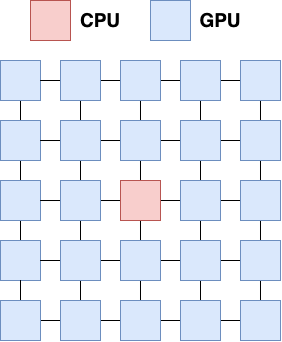

The diagram above was exported from draw.io. Its source (the exported page's mxGraphModel, read from the mxfile embedded in the PNG):
<mxGraphModel dx="922" dy="831" grid="1" gridSize="10" guides="1" tooltips="1" connect="1" arrows="1" fold="1" page="1" pageScale="1" pageWidth="850" pageHeight="1100" math="0" shadow="0">
  <root>
    <mxCell id="0" />
    <mxCell id="1" parent="0" />
    <mxCell id="vImw4YbvIdDQMRLV24Ui-32" style="edgeStyle=orthogonalEdgeStyle;rounded=0;orthogonalLoop=1;jettySize=auto;html=1;fontSize=19;endArrow=none;endFill=0;" edge="1" parent="1" source="vImw4YbvIdDQMRLV24Ui-1" target="vImw4YbvIdDQMRLV24Ui-6">
      <mxGeometry relative="1" as="geometry" />
    </mxCell>
    <mxCell id="vImw4YbvIdDQMRLV24Ui-1" value="" style="rounded=0;whiteSpace=wrap;html=1;fillColor=#dae8fc;strokeColor=#6c8ebf;" vertex="1" parent="1">
      <mxGeometry x="120" y="240" width="40" height="40" as="geometry" />
    </mxCell>
    <mxCell id="vImw4YbvIdDQMRLV24Ui-42" value="" style="edgeStyle=orthogonalEdgeStyle;rounded=0;orthogonalLoop=1;jettySize=auto;html=1;fontSize=19;endArrow=none;endFill=0;" edge="1" parent="1" source="vImw4YbvIdDQMRLV24Ui-2" target="vImw4YbvIdDQMRLV24Ui-1">
      <mxGeometry relative="1" as="geometry" />
    </mxCell>
    <mxCell id="vImw4YbvIdDQMRLV24Ui-43" value="" style="edgeStyle=orthogonalEdgeStyle;rounded=0;orthogonalLoop=1;jettySize=auto;html=1;fontSize=19;endArrow=none;endFill=0;" edge="1" parent="1" source="vImw4YbvIdDQMRLV24Ui-2" target="vImw4YbvIdDQMRLV24Ui-12">
      <mxGeometry relative="1" as="geometry" />
    </mxCell>
    <mxCell id="vImw4YbvIdDQMRLV24Ui-57" style="edgeStyle=orthogonalEdgeStyle;rounded=0;orthogonalLoop=1;jettySize=auto;html=1;entryX=0;entryY=0.5;entryDx=0;entryDy=0;fontSize=19;endArrow=none;endFill=0;" edge="1" parent="1" source="vImw4YbvIdDQMRLV24Ui-2" target="vImw4YbvIdDQMRLV24Ui-3">
      <mxGeometry relative="1" as="geometry" />
    </mxCell>
    <mxCell id="vImw4YbvIdDQMRLV24Ui-2" value="" style="rounded=0;whiteSpace=wrap;html=1;fillColor=#dae8fc;strokeColor=#6c8ebf;" vertex="1" parent="1">
      <mxGeometry x="180" y="240" width="40" height="40" as="geometry" />
    </mxCell>
    <mxCell id="vImw4YbvIdDQMRLV24Ui-46" value="" style="edgeStyle=orthogonalEdgeStyle;rounded=0;orthogonalLoop=1;jettySize=auto;html=1;fontSize=19;endArrow=none;endFill=0;" edge="1" parent="1" source="vImw4YbvIdDQMRLV24Ui-3" target="vImw4YbvIdDQMRLV24Ui-13">
      <mxGeometry relative="1" as="geometry" />
    </mxCell>
    <mxCell id="vImw4YbvIdDQMRLV24Ui-55" value="" style="edgeStyle=orthogonalEdgeStyle;rounded=0;orthogonalLoop=1;jettySize=auto;html=1;fontSize=19;endArrow=none;endFill=0;" edge="1" parent="1" source="vImw4YbvIdDQMRLV24Ui-3" target="vImw4YbvIdDQMRLV24Ui-5">
      <mxGeometry relative="1" as="geometry" />
    </mxCell>
    <mxCell id="vImw4YbvIdDQMRLV24Ui-3" value="" style="rounded=0;whiteSpace=wrap;html=1;fillColor=#dae8fc;strokeColor=#6c8ebf;" vertex="1" parent="1">
      <mxGeometry x="240" y="240" width="40" height="40" as="geometry" />
    </mxCell>
    <mxCell id="vImw4YbvIdDQMRLV24Ui-47" value="" style="edgeStyle=orthogonalEdgeStyle;rounded=0;orthogonalLoop=1;jettySize=auto;html=1;fontSize=19;endArrow=none;endFill=0;" edge="1" parent="1" source="vImw4YbvIdDQMRLV24Ui-4" target="vImw4YbvIdDQMRLV24Ui-14">
      <mxGeometry relative="1" as="geometry" />
    </mxCell>
    <mxCell id="vImw4YbvIdDQMRLV24Ui-4" value="" style="rounded=0;whiteSpace=wrap;html=1;fillColor=#dae8fc;strokeColor=#6c8ebf;" vertex="1" parent="1">
      <mxGeometry x="300" y="240" width="40" height="40" as="geometry" />
    </mxCell>
    <mxCell id="vImw4YbvIdDQMRLV24Ui-49" value="" style="edgeStyle=orthogonalEdgeStyle;rounded=0;orthogonalLoop=1;jettySize=auto;html=1;fontSize=19;endArrow=none;endFill=0;" edge="1" parent="1" source="vImw4YbvIdDQMRLV24Ui-5" target="vImw4YbvIdDQMRLV24Ui-15">
      <mxGeometry relative="1" as="geometry" />
    </mxCell>
    <mxCell id="vImw4YbvIdDQMRLV24Ui-5" value="" style="rounded=0;whiteSpace=wrap;html=1;fillColor=#dae8fc;strokeColor=#6c8ebf;" vertex="1" parent="1">
      <mxGeometry x="360" y="240" width="40" height="40" as="geometry" />
    </mxCell>
    <mxCell id="vImw4YbvIdDQMRLV24Ui-33" style="edgeStyle=orthogonalEdgeStyle;rounded=0;orthogonalLoop=1;jettySize=auto;html=1;fontSize=19;endArrow=none;endFill=0;" edge="1" parent="1" source="vImw4YbvIdDQMRLV24Ui-6" target="vImw4YbvIdDQMRLV24Ui-11">
      <mxGeometry relative="1" as="geometry" />
    </mxCell>
    <mxCell id="vImw4YbvIdDQMRLV24Ui-6" value="" style="rounded=0;whiteSpace=wrap;html=1;fillColor=#dae8fc;strokeColor=#6c8ebf;" vertex="1" parent="1">
      <mxGeometry x="120" y="300" width="40" height="40" as="geometry" />
    </mxCell>
    <mxCell id="vImw4YbvIdDQMRLV24Ui-41" value="" style="edgeStyle=orthogonalEdgeStyle;rounded=0;orthogonalLoop=1;jettySize=auto;html=1;fontSize=19;endArrow=none;endFill=0;" edge="1" parent="1" source="vImw4YbvIdDQMRLV24Ui-7" target="vImw4YbvIdDQMRLV24Ui-6">
      <mxGeometry relative="1" as="geometry" />
    </mxCell>
    <mxCell id="vImw4YbvIdDQMRLV24Ui-58" style="edgeStyle=orthogonalEdgeStyle;rounded=0;orthogonalLoop=1;jettySize=auto;html=1;fontSize=19;endArrow=none;endFill=0;" edge="1" parent="1" source="vImw4YbvIdDQMRLV24Ui-7" target="vImw4YbvIdDQMRLV24Ui-8">
      <mxGeometry relative="1" as="geometry" />
    </mxCell>
    <mxCell id="vImw4YbvIdDQMRLV24Ui-7" value="" style="rounded=0;whiteSpace=wrap;html=1;fillColor=#dae8fc;strokeColor=#6c8ebf;" vertex="1" parent="1">
      <mxGeometry x="180" y="300" width="40" height="40" as="geometry" />
    </mxCell>
    <mxCell id="vImw4YbvIdDQMRLV24Ui-54" value="" style="edgeStyle=orthogonalEdgeStyle;rounded=0;orthogonalLoop=1;jettySize=auto;html=1;fontSize=19;endArrow=none;endFill=0;" edge="1" parent="1" source="vImw4YbvIdDQMRLV24Ui-8" target="vImw4YbvIdDQMRLV24Ui-10">
      <mxGeometry relative="1" as="geometry" />
    </mxCell>
    <mxCell id="vImw4YbvIdDQMRLV24Ui-8" value="" style="rounded=0;whiteSpace=wrap;html=1;fillColor=#dae8fc;strokeColor=#6c8ebf;" vertex="1" parent="1">
      <mxGeometry x="240" y="300" width="40" height="40" as="geometry" />
    </mxCell>
    <mxCell id="vImw4YbvIdDQMRLV24Ui-9" value="" style="rounded=0;whiteSpace=wrap;html=1;fillColor=#dae8fc;strokeColor=#6c8ebf;" vertex="1" parent="1">
      <mxGeometry x="300" y="300" width="40" height="40" as="geometry" />
    </mxCell>
    <mxCell id="vImw4YbvIdDQMRLV24Ui-10" value="" style="rounded=0;whiteSpace=wrap;html=1;fillColor=#dae8fc;strokeColor=#6c8ebf;" vertex="1" parent="1">
      <mxGeometry x="360" y="300" width="40" height="40" as="geometry" />
    </mxCell>
    <mxCell id="vImw4YbvIdDQMRLV24Ui-34" style="edgeStyle=orthogonalEdgeStyle;rounded=0;orthogonalLoop=1;jettySize=auto;html=1;fontSize=19;endArrow=none;endFill=0;" edge="1" parent="1" source="vImw4YbvIdDQMRLV24Ui-11" target="vImw4YbvIdDQMRLV24Ui-16">
      <mxGeometry relative="1" as="geometry" />
    </mxCell>
    <mxCell id="vImw4YbvIdDQMRLV24Ui-11" value="" style="rounded=0;whiteSpace=wrap;html=1;fillColor=#dae8fc;strokeColor=#6c8ebf;" vertex="1" parent="1">
      <mxGeometry x="120" y="360" width="40" height="40" as="geometry" />
    </mxCell>
    <mxCell id="vImw4YbvIdDQMRLV24Ui-40" value="" style="edgeStyle=orthogonalEdgeStyle;rounded=0;orthogonalLoop=1;jettySize=auto;html=1;fontSize=19;endArrow=none;endFill=0;" edge="1" parent="1" source="vImw4YbvIdDQMRLV24Ui-12" target="vImw4YbvIdDQMRLV24Ui-11">
      <mxGeometry relative="1" as="geometry" />
    </mxCell>
    <mxCell id="vImw4YbvIdDQMRLV24Ui-44" value="" style="edgeStyle=orthogonalEdgeStyle;rounded=0;orthogonalLoop=1;jettySize=auto;html=1;fontSize=19;endArrow=none;endFill=0;" edge="1" parent="1" source="vImw4YbvIdDQMRLV24Ui-12" target="vImw4YbvIdDQMRLV24Ui-22">
      <mxGeometry relative="1" as="geometry" />
    </mxCell>
    <mxCell id="vImw4YbvIdDQMRLV24Ui-59" style="edgeStyle=orthogonalEdgeStyle;rounded=0;orthogonalLoop=1;jettySize=auto;html=1;entryX=0;entryY=0.5;entryDx=0;entryDy=0;fontSize=19;endArrow=none;endFill=0;" edge="1" parent="1" source="vImw4YbvIdDQMRLV24Ui-12" target="vImw4YbvIdDQMRLV24Ui-13">
      <mxGeometry relative="1" as="geometry" />
    </mxCell>
    <mxCell id="vImw4YbvIdDQMRLV24Ui-12" value="" style="rounded=0;whiteSpace=wrap;html=1;fillColor=#dae8fc;strokeColor=#6c8ebf;" vertex="1" parent="1">
      <mxGeometry x="180" y="360" width="40" height="40" as="geometry" />
    </mxCell>
    <mxCell id="vImw4YbvIdDQMRLV24Ui-45" value="" style="edgeStyle=orthogonalEdgeStyle;rounded=0;orthogonalLoop=1;jettySize=auto;html=1;fontSize=19;endArrow=none;endFill=0;" edge="1" parent="1" source="vImw4YbvIdDQMRLV24Ui-13" target="vImw4YbvIdDQMRLV24Ui-23">
      <mxGeometry relative="1" as="geometry" />
    </mxCell>
    <mxCell id="vImw4YbvIdDQMRLV24Ui-53" value="" style="edgeStyle=orthogonalEdgeStyle;rounded=0;orthogonalLoop=1;jettySize=auto;html=1;fontSize=19;endArrow=none;endFill=0;" edge="1" parent="1" source="vImw4YbvIdDQMRLV24Ui-13" target="vImw4YbvIdDQMRLV24Ui-15">
      <mxGeometry relative="1" as="geometry" />
    </mxCell>
    <mxCell id="vImw4YbvIdDQMRLV24Ui-13" value="" style="rounded=0;whiteSpace=wrap;html=1;fillColor=#f8cecc;strokeColor=#b85450;" vertex="1" parent="1">
      <mxGeometry x="240" y="360" width="40" height="40" as="geometry" />
    </mxCell>
    <mxCell id="vImw4YbvIdDQMRLV24Ui-48" value="" style="edgeStyle=orthogonalEdgeStyle;rounded=0;orthogonalLoop=1;jettySize=auto;html=1;fontSize=19;endArrow=none;endFill=0;" edge="1" parent="1" source="vImw4YbvIdDQMRLV24Ui-14" target="vImw4YbvIdDQMRLV24Ui-24">
      <mxGeometry relative="1" as="geometry" />
    </mxCell>
    <mxCell id="vImw4YbvIdDQMRLV24Ui-14" value="" style="rounded=0;whiteSpace=wrap;html=1;fillColor=#dae8fc;strokeColor=#6c8ebf;" vertex="1" parent="1">
      <mxGeometry x="300" y="360" width="40" height="40" as="geometry" />
    </mxCell>
    <mxCell id="vImw4YbvIdDQMRLV24Ui-50" value="" style="edgeStyle=orthogonalEdgeStyle;rounded=0;orthogonalLoop=1;jettySize=auto;html=1;fontSize=19;endArrow=none;endFill=0;" edge="1" parent="1" source="vImw4YbvIdDQMRLV24Ui-15" target="vImw4YbvIdDQMRLV24Ui-25">
      <mxGeometry relative="1" as="geometry" />
    </mxCell>
    <mxCell id="vImw4YbvIdDQMRLV24Ui-15" value="" style="rounded=0;whiteSpace=wrap;html=1;fillColor=#dae8fc;strokeColor=#6c8ebf;" vertex="1" parent="1">
      <mxGeometry x="360" y="360" width="40" height="40" as="geometry" />
    </mxCell>
    <mxCell id="vImw4YbvIdDQMRLV24Ui-16" value="" style="rounded=0;whiteSpace=wrap;html=1;fillColor=#dae8fc;strokeColor=#6c8ebf;" vertex="1" parent="1">
      <mxGeometry x="120" y="420" width="40" height="40" as="geometry" />
    </mxCell>
    <mxCell id="vImw4YbvIdDQMRLV24Ui-39" value="" style="edgeStyle=orthogonalEdgeStyle;rounded=0;orthogonalLoop=1;jettySize=auto;html=1;fontSize=19;endArrow=none;endFill=0;" edge="1" parent="1" source="vImw4YbvIdDQMRLV24Ui-17" target="vImw4YbvIdDQMRLV24Ui-16">
      <mxGeometry relative="1" as="geometry" />
    </mxCell>
    <mxCell id="vImw4YbvIdDQMRLV24Ui-60" style="edgeStyle=orthogonalEdgeStyle;rounded=0;orthogonalLoop=1;jettySize=auto;html=1;fontSize=19;endArrow=none;endFill=0;" edge="1" parent="1" source="vImw4YbvIdDQMRLV24Ui-17" target="vImw4YbvIdDQMRLV24Ui-18">
      <mxGeometry relative="1" as="geometry" />
    </mxCell>
    <mxCell id="vImw4YbvIdDQMRLV24Ui-17" value="" style="rounded=0;whiteSpace=wrap;html=1;fillColor=#dae8fc;strokeColor=#6c8ebf;" vertex="1" parent="1">
      <mxGeometry x="180" y="420" width="40" height="40" as="geometry" />
    </mxCell>
    <mxCell id="vImw4YbvIdDQMRLV24Ui-52" value="" style="edgeStyle=orthogonalEdgeStyle;rounded=0;orthogonalLoop=1;jettySize=auto;html=1;fontSize=19;endArrow=none;endFill=0;" edge="1" parent="1" source="vImw4YbvIdDQMRLV24Ui-18" target="vImw4YbvIdDQMRLV24Ui-20">
      <mxGeometry relative="1" as="geometry" />
    </mxCell>
    <mxCell id="vImw4YbvIdDQMRLV24Ui-18" value="" style="rounded=0;whiteSpace=wrap;html=1;fillColor=#dae8fc;strokeColor=#6c8ebf;" vertex="1" parent="1">
      <mxGeometry x="240" y="420" width="40" height="40" as="geometry" />
    </mxCell>
    <mxCell id="vImw4YbvIdDQMRLV24Ui-19" value="" style="rounded=0;whiteSpace=wrap;html=1;fillColor=#dae8fc;strokeColor=#6c8ebf;" vertex="1" parent="1">
      <mxGeometry x="300" y="420" width="40" height="40" as="geometry" />
    </mxCell>
    <mxCell id="vImw4YbvIdDQMRLV24Ui-20" value="" style="rounded=0;whiteSpace=wrap;html=1;fillColor=#dae8fc;strokeColor=#6c8ebf;" vertex="1" parent="1">
      <mxGeometry x="360" y="420" width="40" height="40" as="geometry" />
    </mxCell>
    <mxCell id="vImw4YbvIdDQMRLV24Ui-35" style="edgeStyle=orthogonalEdgeStyle;rounded=0;orthogonalLoop=1;jettySize=auto;html=1;fontSize=19;endArrow=none;endFill=0;" edge="1" parent="1" source="vImw4YbvIdDQMRLV24Ui-21" target="vImw4YbvIdDQMRLV24Ui-16">
      <mxGeometry relative="1" as="geometry" />
    </mxCell>
    <mxCell id="vImw4YbvIdDQMRLV24Ui-36" style="edgeStyle=orthogonalEdgeStyle;rounded=0;orthogonalLoop=1;jettySize=auto;html=1;fontSize=19;endArrow=none;endFill=0;" edge="1" parent="1" source="vImw4YbvIdDQMRLV24Ui-21" target="vImw4YbvIdDQMRLV24Ui-22">
      <mxGeometry relative="1" as="geometry" />
    </mxCell>
    <mxCell id="vImw4YbvIdDQMRLV24Ui-21" value="" style="rounded=0;whiteSpace=wrap;html=1;fillColor=#dae8fc;strokeColor=#6c8ebf;" vertex="1" parent="1">
      <mxGeometry x="120" y="480" width="40" height="40" as="geometry" />
    </mxCell>
    <mxCell id="vImw4YbvIdDQMRLV24Ui-61" style="edgeStyle=orthogonalEdgeStyle;rounded=0;orthogonalLoop=1;jettySize=auto;html=1;fontSize=19;endArrow=none;endFill=0;" edge="1" parent="1" source="vImw4YbvIdDQMRLV24Ui-22" target="vImw4YbvIdDQMRLV24Ui-23">
      <mxGeometry relative="1" as="geometry" />
    </mxCell>
    <mxCell id="vImw4YbvIdDQMRLV24Ui-22" value="" style="rounded=0;whiteSpace=wrap;html=1;fillColor=#dae8fc;strokeColor=#6c8ebf;" vertex="1" parent="1">
      <mxGeometry x="180" y="480" width="40" height="40" as="geometry" />
    </mxCell>
    <mxCell id="vImw4YbvIdDQMRLV24Ui-51" value="" style="edgeStyle=orthogonalEdgeStyle;rounded=0;orthogonalLoop=1;jettySize=auto;html=1;fontSize=19;endArrow=none;endFill=0;" edge="1" parent="1" source="vImw4YbvIdDQMRLV24Ui-23" target="vImw4YbvIdDQMRLV24Ui-25">
      <mxGeometry relative="1" as="geometry" />
    </mxCell>
    <mxCell id="vImw4YbvIdDQMRLV24Ui-23" value="" style="rounded=0;whiteSpace=wrap;html=1;fillColor=#dae8fc;strokeColor=#6c8ebf;" vertex="1" parent="1">
      <mxGeometry x="240" y="480" width="40" height="40" as="geometry" />
    </mxCell>
    <mxCell id="vImw4YbvIdDQMRLV24Ui-24" value="" style="rounded=0;whiteSpace=wrap;html=1;fillColor=#dae8fc;strokeColor=#6c8ebf;" vertex="1" parent="1">
      <mxGeometry x="300" y="480" width="40" height="40" as="geometry" />
    </mxCell>
    <mxCell id="vImw4YbvIdDQMRLV24Ui-25" value="" style="rounded=0;whiteSpace=wrap;html=1;fillColor=#dae8fc;strokeColor=#6c8ebf;" vertex="1" parent="1">
      <mxGeometry x="360" y="480" width="40" height="40" as="geometry" />
    </mxCell>
    <mxCell id="vImw4YbvIdDQMRLV24Ui-28" value="" style="rounded=0;whiteSpace=wrap;html=1;fillColor=#f8cecc;strokeColor=#b85450;" vertex="1" parent="1">
      <mxGeometry x="150" y="180" width="40" height="40" as="geometry" />
    </mxCell>
    <mxCell id="vImw4YbvIdDQMRLV24Ui-29" value="CPU" style="text;html=1;strokeColor=none;fillColor=none;align=center;verticalAlign=middle;whiteSpace=wrap;rounded=0;fontStyle=1;strokeWidth=5;fontSize=19;" vertex="1" parent="1">
      <mxGeometry x="190" y="185" width="60" height="30" as="geometry" />
    </mxCell>
    <mxCell id="vImw4YbvIdDQMRLV24Ui-31" value="GPU" style="text;html=1;strokeColor=none;fillColor=none;align=center;verticalAlign=middle;whiteSpace=wrap;rounded=0;fontStyle=1;strokeWidth=5;fontSize=19;" vertex="1" parent="1">
      <mxGeometry x="310" y="185" width="60" height="30" as="geometry" />
    </mxCell>
    <mxCell id="vImw4YbvIdDQMRLV24Ui-62" value="" style="rounded=0;whiteSpace=wrap;html=1;fillColor=#dae8fc;strokeColor=#6c8ebf;" vertex="1" parent="1">
      <mxGeometry x="270" y="180" width="40" height="40" as="geometry" />
    </mxCell>
  </root>
</mxGraphModel>